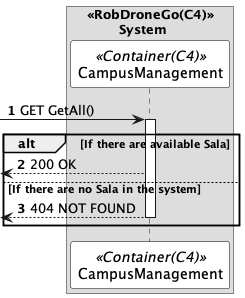

The diagram above was rendered by PlantUML. Its source (embedded in the PNG):
@startuml listSalaSD
autonumber

skinparam sequence {
ParticipantBorderColor black
ParticipantBackgroundColor white
}


box "<<RobDroneGo(C4)>>\n\tSystem"

participant CampusManagement as CM <<Container(C4)>>
end box

-> CM: GET GetAll()
activate CM

alt If there are available Sala
 <-- CM : 200 OK


else If there are no Sala in the system

 <-- CM : 404 NOT FOUND
deactivate CM


end

@enduml